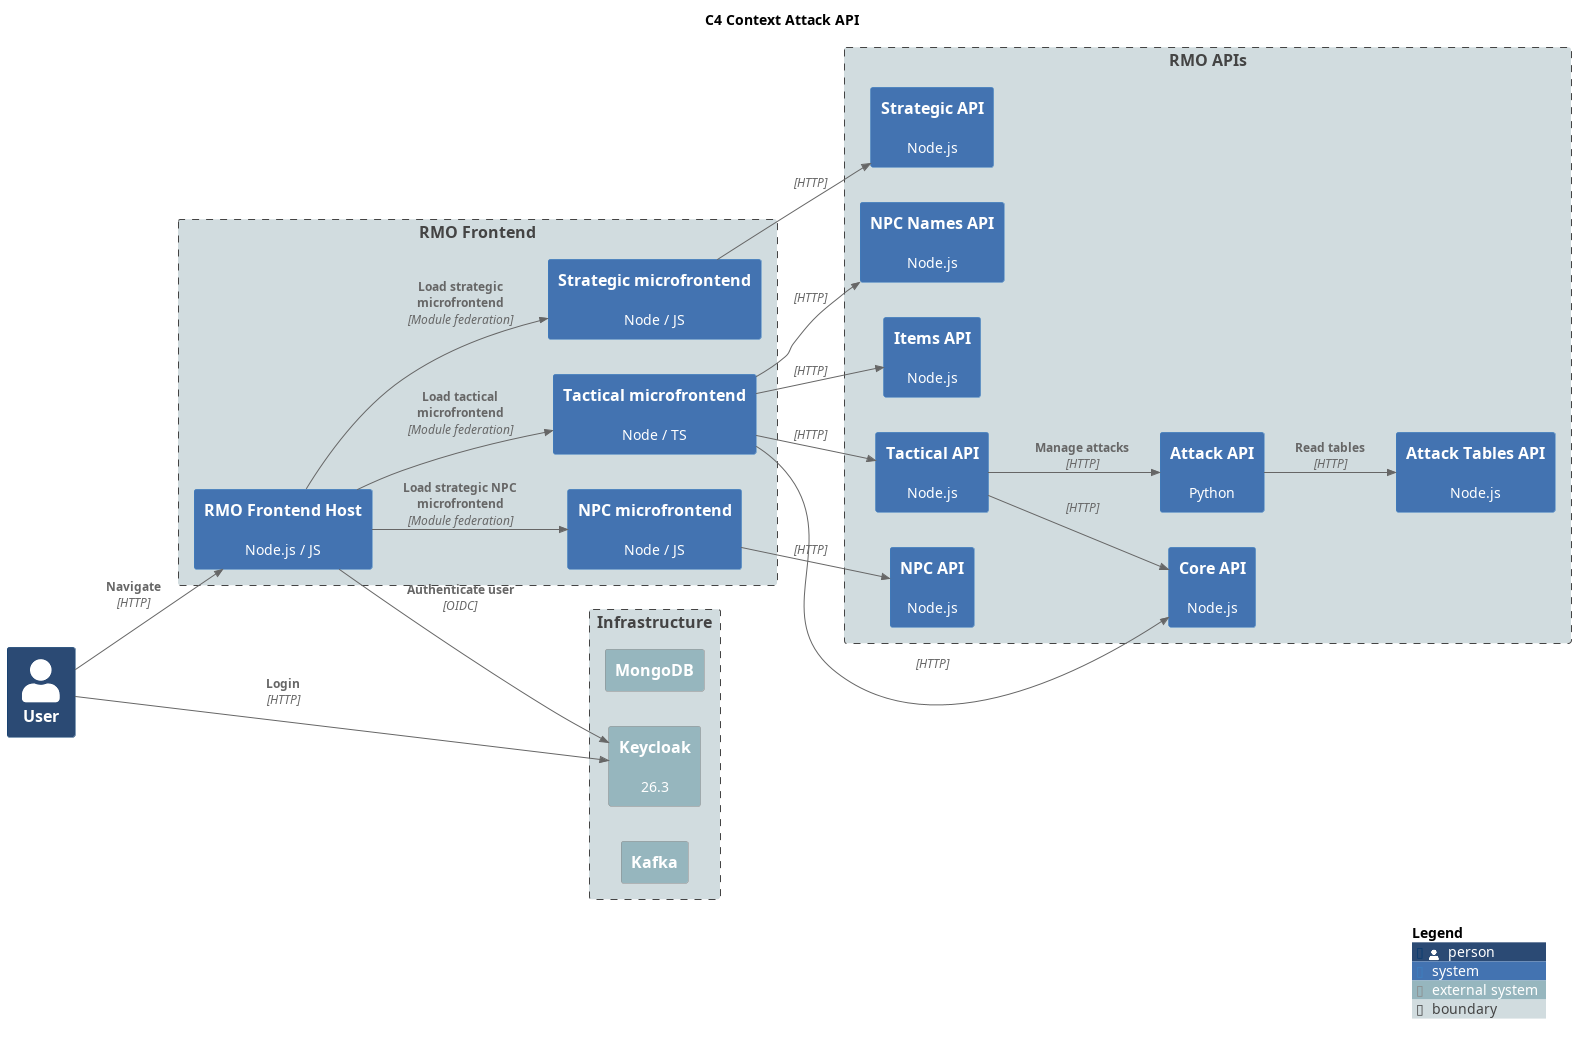

The diagram above was rendered by PlantUML. Its source (embedded in the PNG):
@startuml C4 Context Attack API
title C4 Context Attack API

!include https://raw.githubusercontent.com/plantuml-stdlib/C4-PlantUML/master/C4_Context.puml

LAYOUT_LEFT_RIGHT()

UpdateElementStyle(person, $bgColor="#2b4a74ff")
UpdateElementStyle(system, $bgColor="#4373b1ff")
UpdateElementStyle(external_system, $bgColor="#96b6beff")
UpdateElementStyle(boundary, $bgColor="#d1dcdfff")

Person(user, "User")

Boundary(frontend, "RMO Frontend") {
    System(rmu_fe_host, "RMO Frontend Host", "Node.js / JS")
    System(rmu_fe_strategic, "Strategic microfrontend", "Node / JS")
    System(rmu_fe_tactical, "Tactical microfrontend", "Node / TS")
    System(rmu_fe_npc, "NPC microfrontend", "Node / JS")
}

Boundary(apis, "RMO APIs") {
    System(rmu_api_core, "Core API", "Node.js")
    System(rmu_api_strategic, "Strategic API", "Node.js")
    System(rmu_api_tactical, "Tactical API", "Node.js")
    System(rmu_api_npc, "NPC API", "Node.js")
    System(rmu_api_npc_names, "NPC Names API", "Node.js")
    System(rmu_api_attack, "Attack API", "Python")
    System(rmu_api_items, "Items API", "Node.js")
    System(rmu_api_attack_tables, "Attack Tables API", "Node.js")
}

Boundary(infrastructure, "Infrastructure") {
    System_Ext(mongodb, "MongoDB", "")
    System_Ext(keycloak, "Keycloak", "26.3")
    System_Ext(kafka, "Kafka", "")
}

Rel(user, rmu_fe_host, "Navigate", "HTTP")
Rel(user, keycloak, "Login", "HTTP")

' Frontends

Rel(rmu_fe_host, rmu_fe_strategic, "Load strategic microfrontend", "Module federation")
Rel(rmu_fe_host, rmu_fe_tactical, "Load tactical microfrontend", "Module federation")
Rel(rmu_fe_host, rmu_fe_npc, "Load strategic NPC microfrontend", "Module federation")
Rel(rmu_fe_host, keycloak, "Authenticate user", "OIDC")

Rel(rmu_fe_strategic, rmu_api_strategic, "", "HTTP")

Rel(rmu_fe_tactical, rmu_api_tactical, "", "HTTP")
Rel(rmu_fe_tactical, rmu_api_core, "", "HTTP")
Rel(rmu_fe_tactical, rmu_api_items, "", "HTTP")
Rel(rmu_fe_tactical, rmu_api_npc_names, "", "HTTP")

Rel(rmu_fe_npc, rmu_api_npc, "", "HTTP")

' APIs

' Rel(rmu_api_core, mongodb, "", "")

' Rel(rmu_api_strategic, mongodb, "Manage attacks", "HTTP")

Rel(rmu_api_tactical, rmu_api_attack, "Manage attacks", "HTTP")
Rel(rmu_api_tactical, rmu_api_core, "", "HTTP")
' Rel(rmu_api_attack, mongodb, "Read/Write data", "pymongo")


' Rel(rmu_api_npc, mongodb, "", "")

Rel(rmu_api_attack, rmu_api_attack_tables, "Read tables", "HTTP")



SHOW_LEGEND()

@enduml